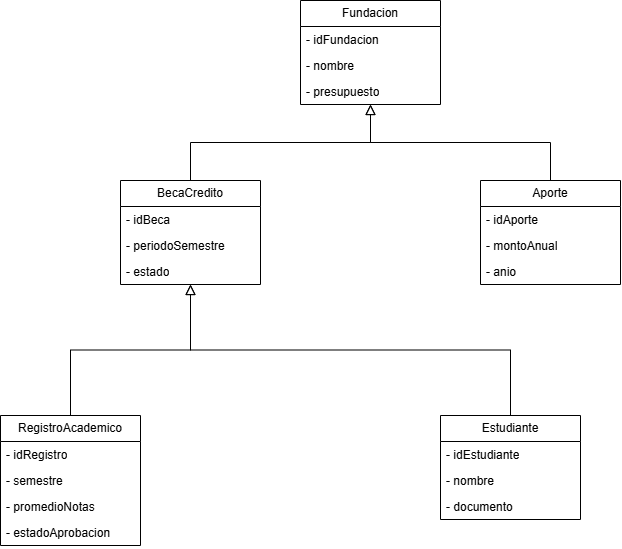

The diagram above was exported from draw.io. Its source (the exported page's mxGraphModel, read from the mxfile embedded in the PNG):
<mxGraphModel dx="1269" dy="846" grid="1" gridSize="10" guides="1" tooltips="1" connect="1" arrows="1" fold="1" page="1" pageScale="1" pageWidth="827" pageHeight="1169" math="0" shadow="0">
  <root>
    <mxCell id="0" />
    <mxCell id="1" parent="0" />
    <mxCell id="-l2jwJ3neiPNYX-dQ3Xd-27" edge="1" parent="1" source="-l2jwJ3neiPNYX-dQ3Xd-1" style="edgeStyle=orthogonalEdgeStyle;rounded=0;orthogonalLoop=1;jettySize=auto;html=1;exitX=0.5;exitY=1;exitDx=0;exitDy=0;fontSize=12;defaultLabelBackgroundColor=gap;startSize=8;endSize=8;entryX=0.5;entryY=0;entryDx=0;entryDy=0;endArrow=none;endFill=0;startArrow=block;startFill=0;" target="-l2jwJ3neiPNYX-dQ3Xd-5">
      <mxGeometry relative="1" as="geometry">
        <mxPoint x="390.016393442623" y="200" as="targetPoint" />
      </mxGeometry>
    </mxCell>
    <mxCell id="-l2jwJ3neiPNYX-dQ3Xd-1" parent="1" style="swimlane;fontStyle=0;childLayout=stackLayout;horizontal=1;startSize=26;fillColor=none;horizontalStack=0;resizeParent=1;resizeParentMax=0;resizeLast=0;collapsible=1;marginBottom=0;whiteSpace=wrap;html=1;" value="Fundacion" vertex="1">
      <mxGeometry height="104" width="140" x="320" y="40" as="geometry" />
    </mxCell>
    <mxCell id="-l2jwJ3neiPNYX-dQ3Xd-2" parent="-l2jwJ3neiPNYX-dQ3Xd-1" style="text;strokeColor=none;fillColor=none;align=left;verticalAlign=top;spacingLeft=4;spacingRight=4;overflow=hidden;rotatable=0;points=[[0,0.5],[1,0.5]];portConstraint=eastwest;whiteSpace=wrap;html=1;" value="- idFundacion" vertex="1">
      <mxGeometry height="26" width="140" y="26" as="geometry" />
    </mxCell>
    <mxCell id="-l2jwJ3neiPNYX-dQ3Xd-3" parent="-l2jwJ3neiPNYX-dQ3Xd-1" style="text;strokeColor=none;fillColor=none;align=left;verticalAlign=top;spacingLeft=4;spacingRight=4;overflow=hidden;rotatable=0;points=[[0,0.5],[1,0.5]];portConstraint=eastwest;whiteSpace=wrap;html=1;" value="- nombre" vertex="1">
      <mxGeometry height="26" width="140" y="52" as="geometry" />
    </mxCell>
    <mxCell id="-l2jwJ3neiPNYX-dQ3Xd-4" parent="-l2jwJ3neiPNYX-dQ3Xd-1" style="text;strokeColor=none;fillColor=none;align=left;verticalAlign=top;spacingLeft=4;spacingRight=4;overflow=hidden;rotatable=0;points=[[0,0.5],[1,0.5]];portConstraint=eastwest;whiteSpace=wrap;html=1;" value="- presupuesto" vertex="1">
      <mxGeometry height="26" width="140" y="78" as="geometry" />
    </mxCell>
    <mxCell id="-l2jwJ3neiPNYX-dQ3Xd-5" parent="1" style="swimlane;fontStyle=0;childLayout=stackLayout;horizontal=1;startSize=26;fillColor=none;horizontalStack=0;resizeParent=1;resizeParentMax=0;resizeLast=0;collapsible=1;marginBottom=0;whiteSpace=wrap;html=1;" value="BecaCredito" vertex="1">
      <mxGeometry height="104" width="140" x="140" y="220" as="geometry" />
    </mxCell>
    <mxCell id="-l2jwJ3neiPNYX-dQ3Xd-7" parent="-l2jwJ3neiPNYX-dQ3Xd-5" style="text;strokeColor=none;fillColor=none;align=left;verticalAlign=top;spacingLeft=4;spacingRight=4;overflow=hidden;rotatable=0;points=[[0,0.5],[1,0.5]];portConstraint=eastwest;whiteSpace=wrap;html=1;" value="- idBeca" vertex="1">
      <mxGeometry height="26" width="140" y="26" as="geometry" />
    </mxCell>
    <mxCell id="-l2jwJ3neiPNYX-dQ3Xd-8" parent="-l2jwJ3neiPNYX-dQ3Xd-5" style="text;strokeColor=none;fillColor=none;align=left;verticalAlign=top;spacingLeft=4;spacingRight=4;overflow=hidden;rotatable=0;points=[[0,0.5],[1,0.5]];portConstraint=eastwest;whiteSpace=wrap;html=1;" value="- periodoSemestre" vertex="1">
      <mxGeometry height="26" width="140" y="52" as="geometry" />
    </mxCell>
    <mxCell id="-l2jwJ3neiPNYX-dQ3Xd-9" parent="-l2jwJ3neiPNYX-dQ3Xd-5" style="text;strokeColor=none;fillColor=none;align=left;verticalAlign=top;spacingLeft=4;spacingRight=4;overflow=hidden;rotatable=0;points=[[0,0.5],[1,0.5]];portConstraint=eastwest;whiteSpace=wrap;html=1;" value="- estado" vertex="1">
      <mxGeometry height="26" width="140" y="78" as="geometry" />
    </mxCell>
    <mxCell id="-l2jwJ3neiPNYX-dQ3Xd-14" edge="1" parent="-l2jwJ3neiPNYX-dQ3Xd-5" source="-l2jwJ3neiPNYX-dQ3Xd-5" style="edgeStyle=none;curved=1;rounded=0;curveGeometry=1;orthogonalLoop=1;jettySize=auto;html=1;exitX=1;exitY=0.75;exitDx=0;exitDy=0;fontSize=12;defaultLabelBackgroundColor=gap;startSize=8;endSize=8;" target="-l2jwJ3neiPNYX-dQ3Xd-8">
      <mxGeometry relative="1" as="geometry" />
    </mxCell>
    <mxCell id="-l2jwJ3neiPNYX-dQ3Xd-30" edge="1" parent="1" source="-l2jwJ3neiPNYX-dQ3Xd-10" style="edgeStyle=orthogonalEdgeStyle;rounded=0;orthogonalLoop=1;jettySize=auto;html=1;exitX=0.5;exitY=0;exitDx=0;exitDy=0;entryX=0.5;entryY=1;entryDx=0;entryDy=0;fontSize=12;defaultLabelBackgroundColor=gap;startSize=8;endSize=8;endArrow=block;endFill=0;" target="-l2jwJ3neiPNYX-dQ3Xd-1">
      <mxGeometry relative="1" as="geometry" />
    </mxCell>
    <mxCell id="-l2jwJ3neiPNYX-dQ3Xd-10" parent="1" style="swimlane;fontStyle=0;childLayout=stackLayout;horizontal=1;startSize=26;fillColor=none;horizontalStack=0;resizeParent=1;resizeParentMax=0;resizeLast=0;collapsible=1;marginBottom=0;whiteSpace=wrap;html=1;" value="Aporte" vertex="1">
      <mxGeometry height="104" width="140" x="500" y="220" as="geometry" />
    </mxCell>
    <mxCell id="-l2jwJ3neiPNYX-dQ3Xd-11" parent="-l2jwJ3neiPNYX-dQ3Xd-10" style="text;strokeColor=none;fillColor=none;align=left;verticalAlign=top;spacingLeft=4;spacingRight=4;overflow=hidden;rotatable=0;points=[[0,0.5],[1,0.5]];portConstraint=eastwest;whiteSpace=wrap;html=1;" value="- idAporte" vertex="1">
      <mxGeometry height="26" width="140" y="26" as="geometry" />
    </mxCell>
    <mxCell id="-l2jwJ3neiPNYX-dQ3Xd-12" parent="-l2jwJ3neiPNYX-dQ3Xd-10" style="text;strokeColor=none;fillColor=none;align=left;verticalAlign=top;spacingLeft=4;spacingRight=4;overflow=hidden;rotatable=0;points=[[0,0.5],[1,0.5]];portConstraint=eastwest;whiteSpace=wrap;html=1;" value="- montoAnual" vertex="1">
      <mxGeometry height="26" width="140" y="52" as="geometry" />
    </mxCell>
    <mxCell id="-l2jwJ3neiPNYX-dQ3Xd-13" parent="-l2jwJ3neiPNYX-dQ3Xd-10" style="text;strokeColor=none;fillColor=none;align=left;verticalAlign=top;spacingLeft=4;spacingRight=4;overflow=hidden;rotatable=0;points=[[0,0.5],[1,0.5]];portConstraint=eastwest;whiteSpace=wrap;html=1;" value="- anio" vertex="1">
      <mxGeometry height="26" width="140" y="78" as="geometry" />
    </mxCell>
    <mxCell id="-l2jwJ3neiPNYX-dQ3Xd-32" edge="1" parent="1" source="-l2jwJ3neiPNYX-dQ3Xd-15" style="edgeStyle=orthogonalEdgeStyle;rounded=0;orthogonalLoop=1;jettySize=auto;html=1;exitX=0.5;exitY=0;exitDx=0;exitDy=0;entryX=0.5;entryY=1;entryDx=0;entryDy=0;fontSize=12;defaultLabelBackgroundColor=gap;startSize=8;endSize=8;endArrow=block;endFill=0;" target="-l2jwJ3neiPNYX-dQ3Xd-5">
      <mxGeometry relative="1" as="geometry" />
    </mxCell>
    <mxCell id="-l2jwJ3neiPNYX-dQ3Xd-15" parent="1" style="swimlane;fontStyle=0;childLayout=stackLayout;horizontal=1;startSize=26;fillColor=none;horizontalStack=0;resizeParent=1;resizeParentMax=0;resizeLast=0;collapsible=1;marginBottom=0;whiteSpace=wrap;html=1;" value="RegistroAcademico" vertex="1">
      <mxGeometry height="130" width="140" x="20" y="455" as="geometry" />
    </mxCell>
    <mxCell id="-l2jwJ3neiPNYX-dQ3Xd-16" parent="-l2jwJ3neiPNYX-dQ3Xd-15" style="text;strokeColor=none;fillColor=none;align=left;verticalAlign=top;spacingLeft=4;spacingRight=4;overflow=hidden;rotatable=0;points=[[0,0.5],[1,0.5]];portConstraint=eastwest;whiteSpace=wrap;html=1;" value="- idRegistro" vertex="1">
      <mxGeometry height="26" width="140" y="26" as="geometry" />
    </mxCell>
    <mxCell id="-l2jwJ3neiPNYX-dQ3Xd-17" parent="-l2jwJ3neiPNYX-dQ3Xd-15" style="text;strokeColor=none;fillColor=none;align=left;verticalAlign=top;spacingLeft=4;spacingRight=4;overflow=hidden;rotatable=0;points=[[0,0.5],[1,0.5]];portConstraint=eastwest;whiteSpace=wrap;html=1;" value="- semestre" vertex="1">
      <mxGeometry height="26" width="140" y="52" as="geometry" />
    </mxCell>
    <mxCell id="-l2jwJ3neiPNYX-dQ3Xd-23" parent="-l2jwJ3neiPNYX-dQ3Xd-15" style="text;strokeColor=none;fillColor=none;align=left;verticalAlign=top;spacingLeft=4;spacingRight=4;overflow=hidden;rotatable=0;points=[[0,0.5],[1,0.5]];portConstraint=eastwest;whiteSpace=wrap;html=1;" value="- promedioNotas" vertex="1">
      <mxGeometry height="26" width="140" y="78" as="geometry" />
    </mxCell>
    <mxCell id="-l2jwJ3neiPNYX-dQ3Xd-18" parent="-l2jwJ3neiPNYX-dQ3Xd-15" style="text;strokeColor=none;fillColor=none;align=left;verticalAlign=top;spacingLeft=4;spacingRight=4;overflow=hidden;rotatable=0;points=[[0,0.5],[1,0.5]];portConstraint=eastwest;whiteSpace=wrap;html=1;" value="- estadoAprobacion" vertex="1">
      <mxGeometry height="26" width="140" y="104" as="geometry" />
    </mxCell>
    <mxCell id="-l2jwJ3neiPNYX-dQ3Xd-33" edge="1" parent="1" source="-l2jwJ3neiPNYX-dQ3Xd-19" style="edgeStyle=orthogonalEdgeStyle;rounded=0;orthogonalLoop=1;jettySize=auto;html=1;exitX=0.5;exitY=0;exitDx=0;exitDy=0;entryX=0.5;entryY=1;entryDx=0;entryDy=0;fontSize=12;defaultLabelBackgroundColor=gap;startSize=8;endSize=8;endArrow=block;endFill=0;" target="-l2jwJ3neiPNYX-dQ3Xd-5">
      <mxGeometry relative="1" as="geometry" />
    </mxCell>
    <mxCell id="-l2jwJ3neiPNYX-dQ3Xd-19" parent="1" style="swimlane;fontStyle=0;childLayout=stackLayout;horizontal=1;startSize=26;fillColor=none;horizontalStack=0;resizeParent=1;resizeParentMax=0;resizeLast=0;collapsible=1;marginBottom=0;whiteSpace=wrap;html=1;" value="Estudiante" vertex="1">
      <mxGeometry height="104" width="140" x="460" y="455" as="geometry" />
    </mxCell>
    <mxCell id="-l2jwJ3neiPNYX-dQ3Xd-20" parent="-l2jwJ3neiPNYX-dQ3Xd-19" style="text;strokeColor=none;fillColor=none;align=left;verticalAlign=top;spacingLeft=4;spacingRight=4;overflow=hidden;rotatable=0;points=[[0,0.5],[1,0.5]];portConstraint=eastwest;whiteSpace=wrap;html=1;" value="- idEstudiante" vertex="1">
      <mxGeometry height="26" width="140" y="26" as="geometry" />
    </mxCell>
    <mxCell id="-l2jwJ3neiPNYX-dQ3Xd-21" parent="-l2jwJ3neiPNYX-dQ3Xd-19" style="text;strokeColor=none;fillColor=none;align=left;verticalAlign=top;spacingLeft=4;spacingRight=4;overflow=hidden;rotatable=0;points=[[0,0.5],[1,0.5]];portConstraint=eastwest;whiteSpace=wrap;html=1;" value="- nombre" vertex="1">
      <mxGeometry height="26" width="140" y="52" as="geometry" />
    </mxCell>
    <mxCell id="-l2jwJ3neiPNYX-dQ3Xd-22" parent="-l2jwJ3neiPNYX-dQ3Xd-19" style="text;strokeColor=none;fillColor=none;align=left;verticalAlign=top;spacingLeft=4;spacingRight=4;overflow=hidden;rotatable=0;points=[[0,0.5],[1,0.5]];portConstraint=eastwest;whiteSpace=wrap;html=1;" value="- documento" vertex="1">
      <mxGeometry height="26" width="140" y="78" as="geometry" />
    </mxCell>
  </root>
</mxGraphModel>